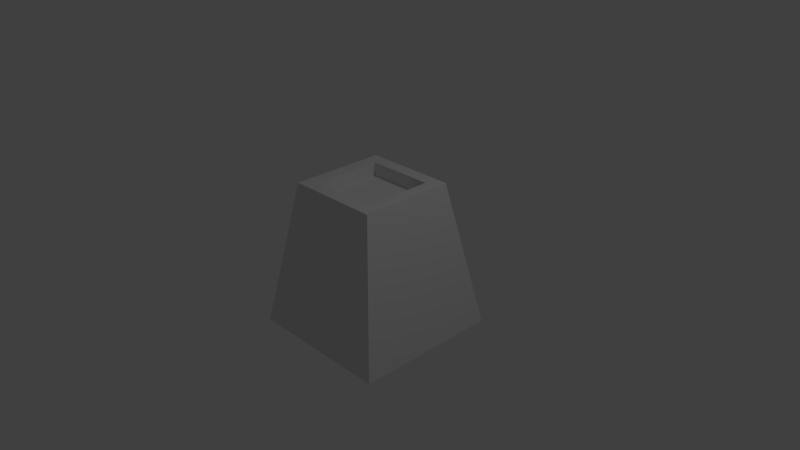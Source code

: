 # Source: gold_ingot.blend  (saved by Blender 2.73.0; exported with 4.5.12 LTS)
import bpy
from mathutils import Matrix  # noqa: F401  (used for matrix-valued properties, if any)

bpy.ops.wm.read_factory_settings(use_empty=True)
scene = bpy.context.scene
scene.name = 'Scene'

# ---- collections
col_collection_1 = bpy.data.collections.new('Collection 1'); scene.collection.children.link(col_collection_1)

# ---- materials (node trees are filled in below, after node groups)
mat_material = bpy.data.materials.new('Material')
mat_material.alpha_threshold = 0.0
mat_material.use_transparent_shadow = False
mat_material.roughness = 0.5
mat_material.line_color = (0.0, 0.0, 0.0, 1.0)

# ---- material node trees

# ---- world
world_world = bpy.data.worlds.new('World'); scene.world = world_world
world_world.color = (0.05088, 0.05088, 0.05088)
world_world.use_sun_shadow = False
world_world.sun_shadow_jitter_overblur = 0.0
world_world.cycles.sampling_method = 'MANUAL'
world_world.cycles.sample_map_resolution = 256

# ---- cameras
cam_camera = bpy.data.cameras.new('Camera')
cam_camera.clip_end = 100.0
cam_camera.lens = 35.0
cam_camera.sensor_width = 32.0
cam_camera.sensor_height = 18.0
cam_camera.ortho_scale = 7.314
cam_camera.dof.focus_distance = 0.0
cam_camera.dof.aperture_fstop = 128.0

# ---- lights
light_lamp = bpy.data.lights.new('Lamp', 'POINT')
light_lamp.transmission_factor = 0.0
light_lamp.cutoff_distance = 30.0
light_lamp.energy = 100.0
light_lamp.shadow_buffer_clip_start = 1.001
light_lamp.shadow_soft_size = 0.1
light_lamp.shadow_maximum_resolution = 0.006
light_lamp.use_absolute_resolution = True
light_lamp.cycles.use_multiple_importance_sampling = False

# ---- meshes
me_cube = bpy.data.meshes.new('Cube')
me_cube.from_pydata([(1.0, 1.0, -1.0), (1.0, -1.0, -1.0), (-1.0, -1.0, -1.0), (-1.0, 1.0, -1.0), (0.6454, 0.6454, 1.0), (0.6454, -0.6454, 1.0), (-0.6454, -0.6454, 1.0), (-0.6454, 0.6454, 1.0), (0.6454, -4.768e-07, 1.0), (1.192e-07, 0.6454, 1.0), (-4.172e-07, -0.6454, 1.0), (-0.6454, 1.192e-07, 1.0), (0.6454, -0.3227, 1.0), (-0.3227, 0.6454, 1.0), (-0.3227, -0.6454, 1.0), (-0.6454, 0.3227, 1.0), (0.6454, 0.3227, 1.0), (0.3227, 0.6454, 1.0), (0.3227, -0.6454, 1.0), (-0.6454, -0.3227, 1.0), (-3.483e-07, -0.4687, 1.0), (4.127e-08, 0.4687, 1.0), (0.4687, -3.982e-07, 1.0), (-0.4687, 3.461e-08, 1.0), (-0.4687, 0.4687, 1.0), (0.4687, 0.4687, 1.0), (0.4687, -0.4687, 1.0), (-0.4687, -0.4687, 1.0), (-1.535e-07, -1.818e-07, 0.8122), (-3.483e-07, -0.4687, 0.8122), (4.127e-08, 0.4687, 0.8122), (0.4687, -3.982e-07, 0.8122), (-0.4687, 3.461e-08, 0.8122), (-0.4687, 0.4687, 0.8122), (0.4687, 0.4687, 0.8122), (0.4687, -0.4687, 0.8122), (-0.4687, -0.4687, 0.8122)], [], [(0, 1, 2, 3), (27, 19, 6, 14), (0, 4, 16, 8, 12, 5, 1), (1, 5, 18, 10, 14, 6, 2), (2, 6, 19, 11, 15, 7, 3), (4, 0, 3, 7, 13, 9, 17), (26, 20, 10, 18), (26, 22, 31, 35), (24, 15, 11, 23), (20, 26, 35, 29), (9, 13, 24, 21), (13, 7, 15, 24), (16, 25, 22, 8), (4, 17, 25, 16), (17, 9, 21, 25), (12, 26, 18, 5), (8, 22, 26, 12), (23, 27, 36, 32), (20, 27, 14, 10), (27, 20, 29, 36), (23, 11, 19, 27), (34, 30, 28, 31), (30, 33, 32, 28), (31, 28, 29, 35), (28, 32, 36, 29), (25, 21, 30, 34), (22, 25, 34, 31), (21, 24, 33, 30), (24, 23, 32, 33)])
_uv = me_cube.uv_layers.new(name='UVMap')
_uv.uv.foreach_set('vector', [0.6667, 5.994e-08, 1.0, 0.0, 1.0, 0.4023, 0.6667, 0.4023, 0.8524, 0.6298, 0.8818, 0.6005, 0.8818, 0.6654, 0.828, 0.6654, 0.3333, 0.4057, 0.2742, 0.8115, 0.2205, 0.8115, 0.1667, 0.8115, 0.1129, 0.8115, 0.05909, 0.8115, 0.0, 0.4057, 0.3333, 0.4057, 0.3924, 4.795e-08, 0.4462, 3.596e-08, 0.5, 3.596e-08, 0.5538, 4.795e-08, 0.6076, 0.0, 0.6667, 0.4057, 0.0, 0.4057, 0.05909, 4.795e-08, 0.1129, 2.398e-08, 0.1667, 2.398e-08, 0.2205, 2.398e-08, 0.2742, 0.0, 0.3333, 0.4057, 0.3924, 0.8115, 0.3333, 0.4057, 0.6667, 0.4057, 0.6076, 0.8115, 0.5538, 0.8115, 0.5, 0.8115, 0.4462, 0.8115, 0.6961, 0.6298, 0.7742, 0.6298, 0.7742, 0.6654, 0.7205, 0.6654, 0.09375, 0.8115, 0.09375, 0.9057, 0.0625, 0.9057, 0.0625, 0.8115, 0.8524, 0.4413, 0.8818, 0.4706, 0.8818, 0.5355, 0.8524, 0.5355, 0.125, 0.9057, 0.125, 1.0, 0.09375, 1.0, 0.09375, 0.9057, 0.7742, 0.4057, 0.828, 0.4057, 0.8524, 0.4413, 0.7742, 0.4413, 0.828, 0.4057, 0.8818, 0.4057, 0.8818, 0.4706, 0.8524, 0.4413, 0.6667, 0.4706, 0.6961, 0.4413, 0.6961, 0.5355, 0.6667, 0.5355, 0.6667, 0.4057, 0.7205, 0.4057, 0.6961, 0.4413, 0.6667, 0.4706, 0.7205, 0.4057, 0.7742, 0.4057, 0.7742, 0.4413, 0.6961, 0.4413, 0.6667, 0.6005, 0.6961, 0.6298, 0.7205, 0.6654, 0.6667, 0.6654, 0.6667, 0.5355, 0.6961, 0.5355, 0.6961, 0.6298, 0.6667, 0.6005, 1.987e-08, 0.9057, 0.0, 0.8115, 0.03125, 0.8115, 0.03125, 0.9057, 0.7742, 0.6298, 0.8524, 0.6298, 0.828, 0.6654, 0.7742, 0.6654, 0.125, 0.8115, 0.125, 0.9057, 0.09375, 0.9057, 0.09375, 0.8115, 0.8524, 0.5355, 0.8818, 0.5355, 0.8818, 0.6005, 0.8524, 0.6298, 0.6667, 0.6654, 0.7448, 0.6654, 0.7448, 0.7596, 0.6667, 0.7596, 0.7448, 0.6654, 0.8229, 0.6654, 0.8229, 0.7596, 0.7448, 0.7596, 0.6667, 0.7596, 0.7448, 0.7596, 0.7448, 0.8539, 0.6667, 0.8539, 0.7448, 0.7596, 0.8229, 0.7596, 0.8229, 0.8539, 0.7448, 0.8539, 0.03125, 1.0, 0.03125, 0.9057, 0.0625, 0.9057, 0.0625, 1.0, 0.09375, 0.9057, 0.09375, 1.0, 0.0625, 1.0, 0.0625, 0.9057, 0.03125, 0.9057, 0.03125, 0.8115, 0.0625, 0.8115, 0.0625, 0.9057, 5.96e-08, 1.0, 1.987e-08, 0.9057, 0.03125, 0.9057, 0.03125, 1.0])
me_cube.materials.append(mat_material)
me_cube.use_remesh_preserve_volume = False
me_cube.use_remesh_preserve_attributes = False
me_cube.use_mirror_vertex_groups = False
me_cube.update()

# ---- objects
ob_cube = bpy.data.objects.new('Cube', me_cube)
ob_lamp = bpy.data.objects.new('Lamp', light_lamp)
ob_camera = bpy.data.objects.new('Camera', cam_camera)

# ---- transforms, parenting, visibility, modifiers, constraints
ob_cube.location = (0.0, 0.0, 0.0)
ob_cube.lock_rotations_4d = False
ob_cube.empty_display_type = 'ARROWS'
ob_cube.lineart.crease_threshold = 0.0
ob_lamp.location = (4.076, 1.005, 5.904)
ob_lamp.rotation_euler = (0.6503, 0.05522, 1.866)
ob_lamp.lock_rotations_4d = False
ob_lamp.empty_display_type = 'ARROWS'
ob_lamp.color = (0.0, 0.0, 0.0, 0.0)
ob_lamp.lineart.crease_threshold = 0.0
ob_camera.location = (7.481, -6.508, 5.344)
ob_camera.rotation_euler = (1.109, 0.01082, 0.8149)
ob_camera.lock_rotations_4d = False
ob_camera.empty_display_type = 'ARROWS'
ob_camera.color = (0.0, 0.0, 0.0, 0.0)
ob_camera.display_type = 'WIRE'
ob_camera.lineart.crease_threshold = 0.0

# ---- collection membership
col_collection_1.objects.link(ob_cube)
col_collection_1.objects.link(ob_lamp)
col_collection_1.objects.link(ob_camera)

# ---- scene / render settings (as saved in the file)
scene.camera = ob_camera
scene.frame_start = 1; scene.frame_end = 250; scene.frame_set(1)
scene.render.engine = 'BLENDER_EEVEE_NEXT'
scene.render.resolution_percentage = 50
scene.render.dither_intensity = 0.0
scene.cycles.use_denoising = False
scene.cycles.samples = 10
scene.cycles.sampling_pattern = 'TABULATED_SOBOL'
scene.cycles.light_sampling_threshold = 0.0
scene.cycles.use_adaptive_sampling = False
scene.cycles.use_light_tree = False
scene.cycles.blur_glossy = 0.0
scene.cycles.pixel_filter_type = 'GAUSSIAN'
scene.cycles.sample_clamp_indirect = 0.0
scene.view_settings.view_transform = 'Standard'
bpy.context.view_layer.update()
